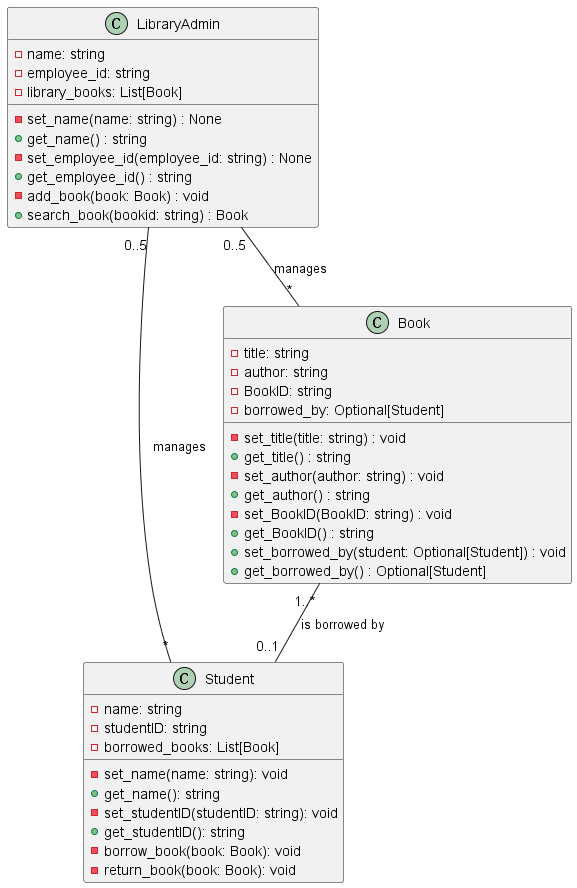

The diagram above was rendered by PlantUML. Its source (embedded in the PNG):
@startuml
class Student {
  - name: string
  - studentID: string
  - borrowed_books: List[Book]
  
  - set_name(name: string): void
  + get_name(): string
  - set_studentID(studentID: string): void
  + get_studentID(): string
  - borrow_book(book: Book): void
  - return_book(book: Book): void
}

class Book {
  - title: string
  - author: string
  - BookID: string
  - borrowed_by: Optional[Student]
  
  - set_title(title: string) : void
  + get_title() : string
  - set_author(author: string) : void
  + get_author() : string
  - set_BookID(BookID: string) : void
  + get_BookID() : string
  + set_borrowed_by(student: Optional[Student]) : void
  + get_borrowed_by() : Optional[Student]
}

class LibraryAdmin {
  - name: string
  - employee_id: string
  - library_books: List[Book]
  
  - set_name(name: string) : None
  + get_name() : string
  - set_employee_id(employee_id: string) : None
  + get_employee_id() : string
  - add_book(book: Book) : void
  + search_book(bookid: string) : Book
}

Book "1..*" -- "0..1" Student : is borrowed by

LibraryAdmin "0..5" -- "*" Book : manages

LibraryAdmin "0..5" -- "*" Student : manages

@enduml